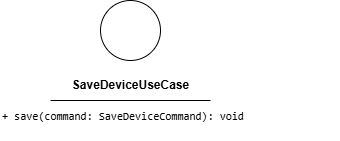

The diagram above was exported from draw.io. Its source (the exported page's mxGraphModel, read from the mxfile embedded in the PNG):
<mxGraphModel dx="324" dy="544" grid="1" gridSize="10" guides="1" tooltips="1" connect="1" arrows="1" fold="1" page="1" pageScale="1" pageWidth="850" pageHeight="1100" math="0" shadow="0">
  <root>
    <mxCell id="0" />
    <mxCell id="1" parent="0" />
    <mxCell id="2" value="" style="ellipse;whiteSpace=wrap;html=1;aspect=fixed;" parent="1" vertex="1">
      <mxGeometry x="180" y="150" width="60" height="60" as="geometry" />
    </mxCell>
    <mxCell id="3" value="&lt;b&gt;SaveDeviceUseCase&lt;/b&gt;" style="text;html=1;align=center;verticalAlign=middle;resizable=0;points=[];autosize=1;strokeColor=none;fillColor=none;" parent="1" vertex="1">
      <mxGeometry x="140" y="220" width="140" height="30" as="geometry" />
    </mxCell>
    <mxCell id="4" value="" style="endArrow=none;html=1;" parent="1" edge="1">
      <mxGeometry width="50" height="50" relative="1" as="geometry">
        <mxPoint x="130" y="250" as="sourcePoint" />
        <mxPoint x="290" y="250" as="targetPoint" />
        <Array as="points">
          <mxPoint x="210" y="250" />
        </Array>
      </mxGeometry>
    </mxCell>
    <mxCell id="5" value="&lt;div style=&quot;font-family: Consolas, &amp;quot;Courier New&amp;quot;, monospace; font-weight: normal; line-height: 19px; white-space: pre;&quot;&gt;&lt;div style=&quot;&quot;&gt;&lt;span style=&quot;background-color: rgb(255, 255, 255);&quot;&gt;&lt;font style=&quot;color: rgb(0, 0, 0); font-size: 11px;&quot;&gt;+ save(command: SaveDeviceCommand): void&lt;/font&gt;&lt;/span&gt;&lt;/div&gt;&lt;/div&gt;" style="text;whiteSpace=wrap;html=1;" vertex="1" parent="1">
      <mxGeometry x="80" y="250" width="340" height="40" as="geometry" />
    </mxCell>
  </root>
</mxGraphModel>